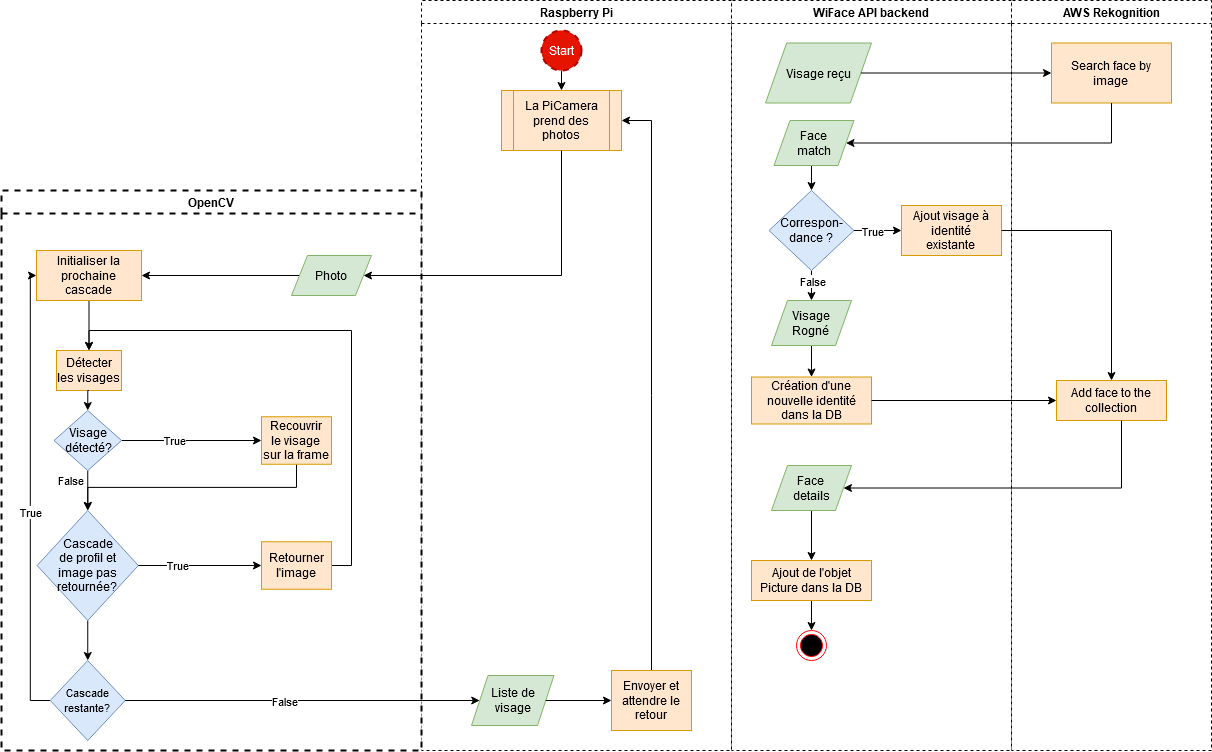

The diagram above was exported from draw.io. Its source (the exported page's mxGraphModel, read from the mxfile embedded in the PNG):
<mxGraphModel dx="2249" dy="763" grid="1" gridSize="10" guides="1" tooltips="1" connect="1" arrows="1" fold="1" page="1" pageScale="1" pageWidth="827" pageHeight="1169" math="0" shadow="0">
  <root>
    <mxCell id="WIyWlLk6GJQsqaUBKTNV-0" />
    <mxCell id="WIyWlLk6GJQsqaUBKTNV-1" parent="WIyWlLk6GJQsqaUBKTNV-0" />
    <mxCell id="HUMt-eXJ5_sap2vRCFsd-2" value="WiFace API backend" style="swimlane;dashed=1;swimlaneFillColor=#ffffff;strokeColor=#000000;" parent="WIyWlLk6GJQsqaUBKTNV-1" vertex="1">
      <mxGeometry x="330" y="40" width="280" height="750" as="geometry" />
    </mxCell>
    <mxCell id="HUMt-eXJ5_sap2vRCFsd-27" value="Visage reçu" style="shape=parallelogram;perimeter=parallelogramPerimeter;whiteSpace=wrap;html=1;fillColor=#d5e8d4;strokeColor=#82b366;" parent="HUMt-eXJ5_sap2vRCFsd-2" vertex="1">
      <mxGeometry x="34" y="42.5" width="106" height="60" as="geometry" />
    </mxCell>
    <mxCell id="HUMt-eXJ5_sap2vRCFsd-42" style="edgeStyle=orthogonalEdgeStyle;rounded=0;jumpStyle=arc;orthogonalLoop=1;jettySize=auto;html=1;exitX=0.5;exitY=1;exitDx=0;exitDy=0;entryX=0.5;entryY=0;entryDx=0;entryDy=0;strokeColor=#000000;" parent="HUMt-eXJ5_sap2vRCFsd-2" source="HUMt-eXJ5_sap2vRCFsd-40" target="HUMt-eXJ5_sap2vRCFsd-41" edge="1">
      <mxGeometry relative="1" as="geometry" />
    </mxCell>
    <mxCell id="HUMt-eXJ5_sap2vRCFsd-40" value="&lt;div&gt;Face &lt;br&gt;&lt;/div&gt;&lt;div&gt;match&lt;/div&gt;" style="shape=parallelogram;perimeter=parallelogramPerimeter;whiteSpace=wrap;html=1;fillColor=#d5e8d4;strokeColor=#82b366;" parent="HUMt-eXJ5_sap2vRCFsd-2" vertex="1">
      <mxGeometry x="42.5" y="120" width="80" height="45" as="geometry" />
    </mxCell>
    <mxCell id="HUMt-eXJ5_sap2vRCFsd-50" style="edgeStyle=orthogonalEdgeStyle;rounded=0;jumpStyle=arc;orthogonalLoop=1;jettySize=auto;html=1;exitX=1;exitY=0.5;exitDx=0;exitDy=0;entryX=0;entryY=0.5;entryDx=0;entryDy=0;strokeColor=#000000;" parent="HUMt-eXJ5_sap2vRCFsd-2" source="HUMt-eXJ5_sap2vRCFsd-41" target="HUMt-eXJ5_sap2vRCFsd-48" edge="1">
      <mxGeometry relative="1" as="geometry" />
    </mxCell>
    <mxCell id="HUMt-eXJ5_sap2vRCFsd-51" value="True" style="edgeLabel;html=1;align=center;verticalAlign=middle;resizable=0;points=[];" parent="HUMt-eXJ5_sap2vRCFsd-50" vertex="1" connectable="0">
      <mxGeometry x="-0.2606" y="-2" relative="1" as="geometry">
        <mxPoint y="-2" as="offset" />
      </mxGeometry>
    </mxCell>
    <mxCell id="HUMt-eXJ5_sap2vRCFsd-52" style="edgeStyle=orthogonalEdgeStyle;rounded=0;jumpStyle=arc;orthogonalLoop=1;jettySize=auto;html=1;exitX=0.5;exitY=1;exitDx=0;exitDy=0;entryX=0.5;entryY=0;entryDx=0;entryDy=0;strokeColor=#000000;" parent="HUMt-eXJ5_sap2vRCFsd-2" source="HUMt-eXJ5_sap2vRCFsd-41" target="HUMt-eXJ5_sap2vRCFsd-47" edge="1">
      <mxGeometry relative="1" as="geometry">
        <Array as="points">
          <mxPoint x="80" y="280" />
          <mxPoint x="80" y="280" />
        </Array>
      </mxGeometry>
    </mxCell>
    <mxCell id="HUMt-eXJ5_sap2vRCFsd-53" value="False" style="edgeLabel;html=1;align=center;verticalAlign=middle;resizable=0;points=[];" parent="HUMt-eXJ5_sap2vRCFsd-52" vertex="1" connectable="0">
      <mxGeometry x="-0.3349" relative="1" as="geometry">
        <mxPoint as="offset" />
      </mxGeometry>
    </mxCell>
    <mxCell id="HUMt-eXJ5_sap2vRCFsd-41" value="&lt;div&gt;Correspon-&lt;/div&gt;&lt;div&gt;dance ?&lt;br&gt;&lt;/div&gt;" style="rhombus;whiteSpace=wrap;html=1;fillColor=#dae8fc;strokeColor=#6c8ebf;" parent="HUMt-eXJ5_sap2vRCFsd-2" vertex="1">
      <mxGeometry x="37.5" y="190" width="85" height="80" as="geometry" />
    </mxCell>
    <mxCell id="HUMt-eXJ5_sap2vRCFsd-66" style="edgeStyle=orthogonalEdgeStyle;rounded=0;jumpStyle=arc;orthogonalLoop=1;jettySize=auto;html=1;exitX=0.5;exitY=1;exitDx=0;exitDy=0;strokeColor=#000000;" parent="HUMt-eXJ5_sap2vRCFsd-2" source="HUMt-eXJ5_sap2vRCFsd-47" target="HUMt-eXJ5_sap2vRCFsd-63" edge="1">
      <mxGeometry relative="1" as="geometry" />
    </mxCell>
    <mxCell id="HUMt-eXJ5_sap2vRCFsd-47" value="&lt;div&gt;Visage&lt;/div&gt;&lt;div&gt;Rogné&lt;br&gt;&lt;/div&gt;" style="shape=parallelogram;perimeter=parallelogramPerimeter;whiteSpace=wrap;html=1;fillColor=#d5e8d4;strokeColor=#82b366;" parent="HUMt-eXJ5_sap2vRCFsd-2" vertex="1">
      <mxGeometry x="40" y="300" width="80" height="45" as="geometry" />
    </mxCell>
    <mxCell id="HUMt-eXJ5_sap2vRCFsd-48" value="&lt;div&gt;Ajout visage à identité&lt;/div&gt;&lt;div&gt;existante&lt;br&gt;&lt;/div&gt;" style="rounded=0;whiteSpace=wrap;html=1;fillColor=#ffe6cc;strokeColor=#d79b00;" parent="HUMt-eXJ5_sap2vRCFsd-2" vertex="1">
      <mxGeometry x="170" y="205" width="100" height="50" as="geometry" />
    </mxCell>
    <mxCell id="HUMt-eXJ5_sap2vRCFsd-60" style="edgeStyle=orthogonalEdgeStyle;rounded=0;jumpStyle=arc;orthogonalLoop=1;jettySize=auto;html=1;strokeColor=#000000;" parent="HUMt-eXJ5_sap2vRCFsd-2" source="HUMt-eXJ5_sap2vRCFsd-57" target="HUMt-eXJ5_sap2vRCFsd-59" edge="1">
      <mxGeometry relative="1" as="geometry" />
    </mxCell>
    <mxCell id="HUMt-eXJ5_sap2vRCFsd-57" value="&lt;div&gt;Face &lt;br&gt;&lt;/div&gt;details" style="shape=parallelogram;perimeter=parallelogramPerimeter;whiteSpace=wrap;html=1;fillColor=#d5e8d4;strokeColor=#82b366;" parent="HUMt-eXJ5_sap2vRCFsd-2" vertex="1">
      <mxGeometry x="40" y="465" width="80" height="45" as="geometry" />
    </mxCell>
    <mxCell id="HUMt-eXJ5_sap2vRCFsd-107" style="edgeStyle=orthogonalEdgeStyle;rounded=0;jumpStyle=arc;orthogonalLoop=1;jettySize=auto;html=1;exitX=0.5;exitY=1;exitDx=0;exitDy=0;shadow=0;strokeColor=#000000;" parent="HUMt-eXJ5_sap2vRCFsd-2" source="HUMt-eXJ5_sap2vRCFsd-59" target="PojkQrCWlG2svDWAHP3g-0" edge="1">
      <mxGeometry relative="1" as="geometry">
        <mxPoint x="80" y="630" as="targetPoint" />
      </mxGeometry>
    </mxCell>
    <mxCell id="HUMt-eXJ5_sap2vRCFsd-59" value="Ajout de l'objet Picture dans la DB" style="rounded=0;whiteSpace=wrap;html=1;fillColor=#ffe6cc;strokeColor=#d79b00;" parent="HUMt-eXJ5_sap2vRCFsd-2" vertex="1">
      <mxGeometry x="20" y="560" width="120" height="40" as="geometry" />
    </mxCell>
    <mxCell id="HUMt-eXJ5_sap2vRCFsd-63" value="Création d'une nouvelle identité dans la DB" style="rounded=0;whiteSpace=wrap;html=1;fillColor=#ffe6cc;strokeColor=#d79b00;" parent="HUMt-eXJ5_sap2vRCFsd-2" vertex="1">
      <mxGeometry x="20" y="376.5" width="120" height="47" as="geometry" />
    </mxCell>
    <mxCell id="PojkQrCWlG2svDWAHP3g-0" value="" style="ellipse;html=1;shape=endState;fillColor=#000000;strokeColor=#ff0000;" parent="HUMt-eXJ5_sap2vRCFsd-2" vertex="1">
      <mxGeometry x="65" y="630" width="30" height="30" as="geometry" />
    </mxCell>
    <mxCell id="HUMt-eXJ5_sap2vRCFsd-3" value="AWS Rekognition" style="swimlane;startSize=23;fillColor=#ffffff;strokeColor=#000000;dashed=1;swimlaneFillColor=#ffffff;" parent="WIyWlLk6GJQsqaUBKTNV-1" vertex="1">
      <mxGeometry x="610" y="40" width="200" height="750" as="geometry" />
    </mxCell>
    <mxCell id="HUMt-eXJ5_sap2vRCFsd-35" value="Search face by&lt;div&gt;image&lt;br&gt;&lt;/div&gt;" style="rounded=0;whiteSpace=wrap;html=1;fillColor=#ffe6cc;strokeColor=#d79b00;" parent="HUMt-eXJ5_sap2vRCFsd-3" vertex="1">
      <mxGeometry x="40" y="42.5" width="120" height="60" as="geometry" />
    </mxCell>
    <mxCell id="HUMt-eXJ5_sap2vRCFsd-55" value="Add face to the collection" style="rounded=0;whiteSpace=wrap;html=1;fillColor=#ffe6cc;strokeColor=#d79b00;" parent="HUMt-eXJ5_sap2vRCFsd-3" vertex="1">
      <mxGeometry x="45" y="380" width="110" height="40" as="geometry" />
    </mxCell>
    <mxCell id="HUMt-eXJ5_sap2vRCFsd-8" value="Raspberry Pi" style="swimlane;dashed=1;swimlaneFillColor=#ffffff;" parent="WIyWlLk6GJQsqaUBKTNV-1" vertex="1">
      <mxGeometry x="20" y="40" width="310" height="750" as="geometry" />
    </mxCell>
    <mxCell id="HUMt-eXJ5_sap2vRCFsd-84" style="edgeStyle=orthogonalEdgeStyle;rounded=0;jumpStyle=arc;orthogonalLoop=1;jettySize=auto;html=1;exitX=0.5;exitY=1;exitDx=0;exitDy=0;exitPerimeter=0;entryX=0.5;entryY=0;entryDx=0;entryDy=0;shadow=0;strokeColor=#000000;" parent="HUMt-eXJ5_sap2vRCFsd-8" source="HUMt-eXJ5_sap2vRCFsd-71" target="HUMt-eXJ5_sap2vRCFsd-12" edge="1">
      <mxGeometry relative="1" as="geometry" />
    </mxCell>
    <mxCell id="HUMt-eXJ5_sap2vRCFsd-71" value="Start" style="strokeWidth=2;html=1;shape=mxgraph.flowchart.start_2;whiteSpace=wrap;dashed=1;fillColor=#e51400;strokeColor=#B20000;fontColor=#ffffff;" parent="HUMt-eXJ5_sap2vRCFsd-8" vertex="1">
      <mxGeometry x="120" y="30" width="40" height="40" as="geometry" />
    </mxCell>
    <mxCell id="HUMt-eXJ5_sap2vRCFsd-12" value="&lt;div&gt;La PiCamera&lt;/div&gt;&lt;div&gt;prend des photos&lt;br&gt;&lt;/div&gt;" style="shape=process;whiteSpace=wrap;html=1;backgroundOutline=1;fillColor=#ffe6cc;strokeColor=#d79b00;" parent="HUMt-eXJ5_sap2vRCFsd-8" vertex="1">
      <mxGeometry x="80" y="90" width="120" height="60" as="geometry" />
    </mxCell>
    <mxCell id="qSVDNHdyWgLPnHFZxgcY-12" style="edgeStyle=orthogonalEdgeStyle;rounded=0;orthogonalLoop=1;jettySize=auto;html=1;exitX=0.5;exitY=0;exitDx=0;exitDy=0;entryX=1;entryY=0.5;entryDx=0;entryDy=0;" parent="HUMt-eXJ5_sap2vRCFsd-8" source="qSVDNHdyWgLPnHFZxgcY-10" target="HUMt-eXJ5_sap2vRCFsd-12" edge="1">
      <mxGeometry relative="1" as="geometry" />
    </mxCell>
    <mxCell id="qSVDNHdyWgLPnHFZxgcY-10" value="Envoyer et attendre le retour" style="rounded=0;whiteSpace=wrap;html=1;fillColor=#ffe6cc;strokeColor=#d79b00;" parent="HUMt-eXJ5_sap2vRCFsd-8" vertex="1">
      <mxGeometry x="190" y="670" width="80" height="60" as="geometry" />
    </mxCell>
    <mxCell id="qSVDNHdyWgLPnHFZxgcY-7" value="Liste de visage" style="shape=parallelogram;perimeter=parallelogramPerimeter;whiteSpace=wrap;html=1;fillColor=#d5e8d4;strokeColor=#82b366;" parent="HUMt-eXJ5_sap2vRCFsd-8" vertex="1">
      <mxGeometry x="50" y="675" width="82.5" height="50" as="geometry" />
    </mxCell>
    <mxCell id="qSVDNHdyWgLPnHFZxgcY-11" value="" style="edgeStyle=orthogonalEdgeStyle;rounded=0;orthogonalLoop=1;jettySize=auto;html=1;" parent="HUMt-eXJ5_sap2vRCFsd-8" source="qSVDNHdyWgLPnHFZxgcY-7" target="qSVDNHdyWgLPnHFZxgcY-10" edge="1">
      <mxGeometry relative="1" as="geometry" />
    </mxCell>
    <mxCell id="HUMt-eXJ5_sap2vRCFsd-38" style="edgeStyle=orthogonalEdgeStyle;rounded=0;jumpStyle=arc;orthogonalLoop=1;jettySize=auto;html=1;strokeColor=#000000;" parent="WIyWlLk6GJQsqaUBKTNV-1" source="HUMt-eXJ5_sap2vRCFsd-27" target="HUMt-eXJ5_sap2vRCFsd-35" edge="1">
      <mxGeometry relative="1" as="geometry" />
    </mxCell>
    <mxCell id="HUMt-eXJ5_sap2vRCFsd-39" style="edgeStyle=orthogonalEdgeStyle;rounded=0;jumpStyle=arc;orthogonalLoop=1;jettySize=auto;html=1;strokeColor=#000000;entryX=1;entryY=0.5;entryDx=0;entryDy=0;" parent="WIyWlLk6GJQsqaUBKTNV-1" source="HUMt-eXJ5_sap2vRCFsd-35" target="HUMt-eXJ5_sap2vRCFsd-40" edge="1">
      <mxGeometry relative="1" as="geometry">
        <mxPoint x="710" y="310" as="targetPoint" />
        <Array as="points">
          <mxPoint x="710" y="183" />
        </Array>
      </mxGeometry>
    </mxCell>
    <mxCell id="HUMt-eXJ5_sap2vRCFsd-62" value="" style="edgeStyle=orthogonalEdgeStyle;rounded=0;jumpStyle=arc;orthogonalLoop=1;jettySize=auto;html=1;strokeColor=#000000;entryX=1;entryY=0.5;entryDx=0;entryDy=0;" parent="WIyWlLk6GJQsqaUBKTNV-1" source="HUMt-eXJ5_sap2vRCFsd-55" target="HUMt-eXJ5_sap2vRCFsd-57" edge="1">
      <mxGeometry relative="1" as="geometry">
        <mxPoint x="720" y="620" as="targetPoint" />
        <Array as="points">
          <mxPoint x="720" y="528" />
        </Array>
      </mxGeometry>
    </mxCell>
    <mxCell id="HUMt-eXJ5_sap2vRCFsd-76" style="edgeStyle=orthogonalEdgeStyle;rounded=0;jumpStyle=arc;orthogonalLoop=1;jettySize=auto;html=1;exitX=1;exitY=0.5;exitDx=0;exitDy=0;entryX=0;entryY=0.5;entryDx=0;entryDy=0;shadow=0;strokeColor=#000000;" parent="WIyWlLk6GJQsqaUBKTNV-1" source="HUMt-eXJ5_sap2vRCFsd-63" target="HUMt-eXJ5_sap2vRCFsd-55" edge="1">
      <mxGeometry relative="1" as="geometry">
        <Array as="points">
          <mxPoint x="520" y="440" />
          <mxPoint x="520" y="440" />
        </Array>
      </mxGeometry>
    </mxCell>
    <mxCell id="HUMt-eXJ5_sap2vRCFsd-101" style="edgeStyle=orthogonalEdgeStyle;rounded=0;jumpStyle=arc;orthogonalLoop=1;jettySize=auto;html=1;exitX=1;exitY=0.5;exitDx=0;exitDy=0;entryX=0.5;entryY=0;entryDx=0;entryDy=0;shadow=0;strokeColor=#000000;" parent="WIyWlLk6GJQsqaUBKTNV-1" source="HUMt-eXJ5_sap2vRCFsd-48" target="HUMt-eXJ5_sap2vRCFsd-55" edge="1">
      <mxGeometry relative="1" as="geometry">
        <Array as="points">
          <mxPoint x="710" y="270" />
        </Array>
      </mxGeometry>
    </mxCell>
    <mxCell id="HUMt-eXJ5_sap2vRCFsd-9" value="OpenCV" style="swimlane;startSize=23;dashed=1;strokeWidth=2;swimlaneFillColor=#FFFFFF;fillColor=#FFFFFF;strokeColor=#000000;" parent="WIyWlLk6GJQsqaUBKTNV-1" vertex="1">
      <mxGeometry x="-400" y="230" width="420" height="560" as="geometry" />
    </mxCell>
    <mxCell id="HUMt-eXJ5_sap2vRCFsd-22" style="edgeStyle=orthogonalEdgeStyle;rounded=0;orthogonalLoop=1;jettySize=auto;html=1;exitX=0.5;exitY=1;exitDx=0;exitDy=0;entryX=0.5;entryY=0;entryDx=0;entryDy=0;" parent="HUMt-eXJ5_sap2vRCFsd-9" source="HUMt-eXJ5_sap2vRCFsd-19" target="qSVDNHdyWgLPnHFZxgcY-14" edge="1">
      <mxGeometry relative="1" as="geometry" />
    </mxCell>
    <mxCell id="HUMt-eXJ5_sap2vRCFsd-23" value="&lt;div&gt;False&lt;/div&gt;" style="edgeLabel;html=1;align=center;verticalAlign=middle;resizable=0;points=[];" parent="HUMt-eXJ5_sap2vRCFsd-22" vertex="1" connectable="0">
      <mxGeometry x="0.2685" y="-1" relative="1" as="geometry">
        <mxPoint x="-16.5" y="-15.14" as="offset" />
      </mxGeometry>
    </mxCell>
    <mxCell id="HUMt-eXJ5_sap2vRCFsd-25" style="edgeStyle=orthogonalEdgeStyle;rounded=0;orthogonalLoop=1;jettySize=auto;html=1;exitX=1;exitY=0.5;exitDx=0;exitDy=0;entryX=0;entryY=0.5;entryDx=0;entryDy=0;" parent="HUMt-eXJ5_sap2vRCFsd-9" source="HUMt-eXJ5_sap2vRCFsd-19" target="HUMt-eXJ5_sap2vRCFsd-24" edge="1">
      <mxGeometry relative="1" as="geometry" />
    </mxCell>
    <mxCell id="HUMt-eXJ5_sap2vRCFsd-26" value="True" style="edgeLabel;html=1;align=center;verticalAlign=middle;resizable=0;points=[];" parent="HUMt-eXJ5_sap2vRCFsd-25" vertex="1" connectable="0">
      <mxGeometry x="-0.2622" y="1" relative="1" as="geometry">
        <mxPoint as="offset" />
      </mxGeometry>
    </mxCell>
    <mxCell id="HUMt-eXJ5_sap2vRCFsd-19" value="Visage détecté?" style="rhombus;whiteSpace=wrap;html=1;fillColor=#dae8fc;strokeColor=#6c8ebf;" parent="HUMt-eXJ5_sap2vRCFsd-9" vertex="1">
      <mxGeometry x="52.5" y="220" width="67.5" height="60" as="geometry" />
    </mxCell>
    <mxCell id="qSVDNHdyWgLPnHFZxgcY-3" style="edgeStyle=orthogonalEdgeStyle;rounded=0;orthogonalLoop=1;jettySize=auto;html=1;exitX=0;exitY=0.5;exitDx=0;exitDy=0;entryX=0;entryY=0.5;entryDx=0;entryDy=0;" parent="HUMt-eXJ5_sap2vRCFsd-9" source="HUMt-eXJ5_sap2vRCFsd-14" target="HUMt-eXJ5_sap2vRCFsd-13" edge="1">
      <mxGeometry relative="1" as="geometry" />
    </mxCell>
    <mxCell id="qSVDNHdyWgLPnHFZxgcY-4" value="True" style="edgeLabel;html=1;align=center;verticalAlign=middle;resizable=0;points=[];" parent="qSVDNHdyWgLPnHFZxgcY-3" vertex="1" connectable="0">
      <mxGeometry x="-0.0786" relative="1" as="geometry">
        <mxPoint as="offset" />
      </mxGeometry>
    </mxCell>
    <mxCell id="HUMt-eXJ5_sap2vRCFsd-14" value="&lt;div&gt;&lt;font style=&quot;font-size: 11px&quot;&gt;Cascade&lt;br&gt;&lt;/font&gt;&lt;/div&gt;&lt;div&gt;&lt;font style=&quot;font-size: 11px&quot;&gt;restante?&lt;br&gt;&lt;/font&gt;&lt;/div&gt;" style="rhombus;whiteSpace=wrap;html=1;fillColor=#dae8fc;strokeColor=#6c8ebf;" parent="HUMt-eXJ5_sap2vRCFsd-9" vertex="1">
      <mxGeometry x="48.75" y="470" width="75" height="80" as="geometry" />
    </mxCell>
    <mxCell id="qSVDNHdyWgLPnHFZxgcY-5" style="edgeStyle=orthogonalEdgeStyle;rounded=0;orthogonalLoop=1;jettySize=auto;html=1;exitX=0.5;exitY=1;exitDx=0;exitDy=0;" parent="HUMt-eXJ5_sap2vRCFsd-9" source="HUMt-eXJ5_sap2vRCFsd-24" target="qSVDNHdyWgLPnHFZxgcY-14" edge="1">
      <mxGeometry relative="1" as="geometry" />
    </mxCell>
    <mxCell id="HUMt-eXJ5_sap2vRCFsd-24" value="&lt;div&gt;Recouvrir&lt;/div&gt;&lt;div&gt;le visage&lt;/div&gt;&lt;div&gt;sur la frame&lt;br&gt;&lt;/div&gt;" style="rounded=0;whiteSpace=wrap;html=1;fillColor=#ffe6cc;strokeColor=#d79b00;" parent="HUMt-eXJ5_sap2vRCFsd-9" vertex="1">
      <mxGeometry x="260" y="226.25" width="70" height="47.5" as="geometry" />
    </mxCell>
    <mxCell id="HUMt-eXJ5_sap2vRCFsd-87" style="edgeStyle=orthogonalEdgeStyle;rounded=0;jumpStyle=arc;orthogonalLoop=1;jettySize=auto;html=1;exitX=0.5;exitY=1;exitDx=0;exitDy=0;entryX=0.5;entryY=0;entryDx=0;entryDy=0;shadow=0;strokeColor=#000000;" parent="HUMt-eXJ5_sap2vRCFsd-9" source="HUMt-eXJ5_sap2vRCFsd-13" target="HUMt-eXJ5_sap2vRCFsd-17" edge="1">
      <mxGeometry relative="1" as="geometry" />
    </mxCell>
    <mxCell id="HUMt-eXJ5_sap2vRCFsd-13" value="&lt;div&gt;Initialiser la prochaine cascade&lt;/div&gt;" style="rounded=0;whiteSpace=wrap;html=1;fillColor=#ffe6cc;strokeColor=#d79b00;" parent="HUMt-eXJ5_sap2vRCFsd-9" vertex="1">
      <mxGeometry x="35" y="60" width="105" height="50" as="geometry" />
    </mxCell>
    <mxCell id="HUMt-eXJ5_sap2vRCFsd-17" value="&lt;div&gt;Détecter les visages&lt;br&gt;&lt;/div&gt;" style="rounded=0;whiteSpace=wrap;html=1;fillColor=#ffe6cc;strokeColor=#d79b00;" parent="HUMt-eXJ5_sap2vRCFsd-9" vertex="1">
      <mxGeometry x="55" y="160" width="65" height="40" as="geometry" />
    </mxCell>
    <mxCell id="HUMt-eXJ5_sap2vRCFsd-21" style="edgeStyle=orthogonalEdgeStyle;rounded=0;orthogonalLoop=1;jettySize=auto;html=1;exitX=0.5;exitY=1;exitDx=0;exitDy=0;entryX=0.5;entryY=0;entryDx=0;entryDy=0;" parent="HUMt-eXJ5_sap2vRCFsd-9" source="HUMt-eXJ5_sap2vRCFsd-17" target="HUMt-eXJ5_sap2vRCFsd-19" edge="1">
      <mxGeometry relative="1" as="geometry" />
    </mxCell>
    <mxCell id="HUMt-eXJ5_sap2vRCFsd-119" style="edgeStyle=orthogonalEdgeStyle;rounded=0;jumpStyle=arc;orthogonalLoop=1;jettySize=auto;html=1;exitX=1;exitY=0.5;exitDx=0;exitDy=0;shadow=0;strokeColor=#000000;" parent="HUMt-eXJ5_sap2vRCFsd-9" source="HUMt-eXJ5_sap2vRCFsd-116" target="HUMt-eXJ5_sap2vRCFsd-13" edge="1">
      <mxGeometry relative="1" as="geometry" />
    </mxCell>
    <mxCell id="HUMt-eXJ5_sap2vRCFsd-116" value="Photo" style="shape=parallelogram;perimeter=parallelogramPerimeter;whiteSpace=wrap;html=1;fillColor=#d5e8d4;strokeColor=#82b366;direction=west;" parent="HUMt-eXJ5_sap2vRCFsd-9" vertex="1">
      <mxGeometry x="290" y="65" width="80" height="40" as="geometry" />
    </mxCell>
    <mxCell id="qSVDNHdyWgLPnHFZxgcY-23" style="edgeStyle=orthogonalEdgeStyle;rounded=0;orthogonalLoop=1;jettySize=auto;html=1;exitX=0.5;exitY=1;exitDx=0;exitDy=0;entryX=0.5;entryY=0;entryDx=0;entryDy=0;" parent="HUMt-eXJ5_sap2vRCFsd-9" source="qSVDNHdyWgLPnHFZxgcY-14" target="HUMt-eXJ5_sap2vRCFsd-14" edge="1">
      <mxGeometry relative="1" as="geometry" />
    </mxCell>
    <mxCell id="qSVDNHdyWgLPnHFZxgcY-14" value="&lt;div&gt;Cascade&lt;/div&gt;&lt;div&gt;de profil et&lt;/div&gt;&lt;div&gt;image pas retournée?&lt;br&gt;&lt;/div&gt;" style="rhombus;whiteSpace=wrap;html=1;fillColor=#dae8fc;strokeColor=#6c8ebf;" parent="HUMt-eXJ5_sap2vRCFsd-9" vertex="1">
      <mxGeometry x="35.63" y="320" width="101.25" height="110" as="geometry" />
    </mxCell>
    <mxCell id="qSVDNHdyWgLPnHFZxgcY-24" style="edgeStyle=orthogonalEdgeStyle;rounded=0;orthogonalLoop=1;jettySize=auto;html=1;exitX=1;exitY=0.5;exitDx=0;exitDy=0;entryX=0.5;entryY=0;entryDx=0;entryDy=0;" parent="HUMt-eXJ5_sap2vRCFsd-9" source="qSVDNHdyWgLPnHFZxgcY-15" target="HUMt-eXJ5_sap2vRCFsd-17" edge="1">
      <mxGeometry relative="1" as="geometry" />
    </mxCell>
    <mxCell id="qSVDNHdyWgLPnHFZxgcY-15" value="&lt;div&gt;Retourner&lt;/div&gt;&lt;div&gt;l'image&lt;br&gt;&lt;/div&gt;" style="rounded=0;whiteSpace=wrap;html=1;fillColor=#ffe6cc;strokeColor=#d79b00;" parent="HUMt-eXJ5_sap2vRCFsd-9" vertex="1">
      <mxGeometry x="260" y="351.25" width="70" height="47.5" as="geometry" />
    </mxCell>
    <mxCell id="qSVDNHdyWgLPnHFZxgcY-17" style="edgeStyle=orthogonalEdgeStyle;rounded=0;orthogonalLoop=1;jettySize=auto;html=1;exitX=1;exitY=0.5;exitDx=0;exitDy=0;entryX=0;entryY=0.5;entryDx=0;entryDy=0;" parent="HUMt-eXJ5_sap2vRCFsd-9" source="qSVDNHdyWgLPnHFZxgcY-14" target="qSVDNHdyWgLPnHFZxgcY-15" edge="1">
      <mxGeometry relative="1" as="geometry">
        <mxPoint x="250" y="355" as="targetPoint" />
      </mxGeometry>
    </mxCell>
    <mxCell id="qSVDNHdyWgLPnHFZxgcY-22" value="&lt;div&gt;True&lt;/div&gt;" style="edgeLabel;html=1;align=center;verticalAlign=middle;resizable=0;points=[];" parent="qSVDNHdyWgLPnHFZxgcY-17" vertex="1" connectable="0">
      <mxGeometry x="-0.3668" y="1" relative="1" as="geometry">
        <mxPoint as="offset" />
      </mxGeometry>
    </mxCell>
    <mxCell id="HUMt-eXJ5_sap2vRCFsd-120" style="edgeStyle=orthogonalEdgeStyle;rounded=0;jumpStyle=arc;orthogonalLoop=1;jettySize=auto;html=1;exitX=0.5;exitY=1;exitDx=0;exitDy=0;entryX=0;entryY=0.5;entryDx=0;entryDy=0;shadow=0;strokeColor=#000000;" parent="WIyWlLk6GJQsqaUBKTNV-1" source="HUMt-eXJ5_sap2vRCFsd-12" target="HUMt-eXJ5_sap2vRCFsd-116" edge="1">
      <mxGeometry relative="1" as="geometry">
        <Array as="points">
          <mxPoint x="160" y="315" />
        </Array>
      </mxGeometry>
    </mxCell>
    <mxCell id="qSVDNHdyWgLPnHFZxgcY-8" style="edgeStyle=orthogonalEdgeStyle;rounded=0;orthogonalLoop=1;jettySize=auto;html=1;exitX=1;exitY=0.5;exitDx=0;exitDy=0;" parent="WIyWlLk6GJQsqaUBKTNV-1" source="HUMt-eXJ5_sap2vRCFsd-14" target="qSVDNHdyWgLPnHFZxgcY-7" edge="1">
      <mxGeometry relative="1" as="geometry" />
    </mxCell>
    <mxCell id="qSVDNHdyWgLPnHFZxgcY-9" value="False" style="edgeLabel;html=1;align=center;verticalAlign=middle;resizable=0;points=[];" parent="qSVDNHdyWgLPnHFZxgcY-8" vertex="1" connectable="0">
      <mxGeometry x="-0.1044" relative="1" as="geometry">
        <mxPoint as="offset" />
      </mxGeometry>
    </mxCell>
  </root>
</mxGraphModel>